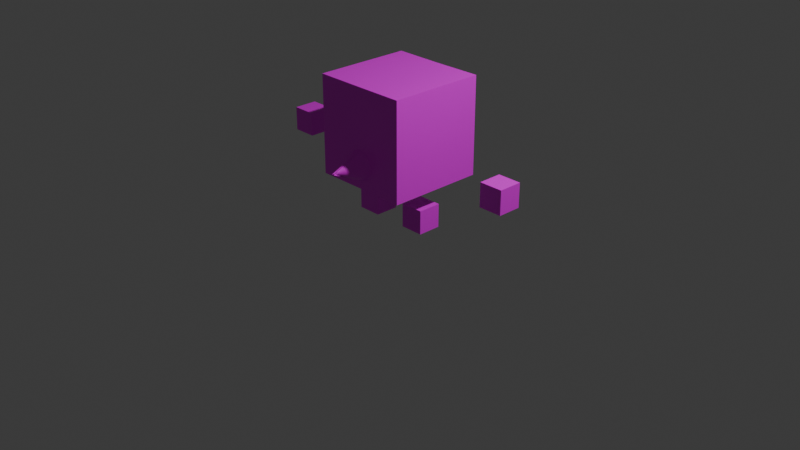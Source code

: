 # Source: playerTestBorn.blend  (saved by Blender 4.3.34; exported with 4.5.12 LTS)
import bpy
from mathutils import Matrix  # noqa: F401  (used for matrix-valued properties, if any)

bpy.ops.wm.read_factory_settings(use_empty=True)
scene = bpy.context.scene
scene.name = 'Scene'

# ---- collections
col_collection = bpy.data.collections.new('Collection'); scene.collection.children.link(col_collection)

# ---- images (referenced by path relative to the original .blend; pixels are not part of the script)
import os
ASSET_DIR = os.environ.get("B2B_ASSET_DIR", "")  # directory of the original .blend (textures are referenced by path, not embedded)
HERE = os.path.dirname(os.path.abspath(__file__))  # packed textures are extracted next to this script under _unpacked/

def load_image(name, relpath, width, height, colorspace="sRGB"):
    """Load a texture the original file referenced (path relative to the .blend, or extracted next to this script)."""
    p = next((c for c in (os.path.join(HERE, relpath), os.path.join(ASSET_DIR, relpath)) if relpath and os.path.exists(c)), "")
    if p:
        img = bpy.data.images.load(p, check_existing=True)
        img.name = name
    else:  # same state as the original file: an image datablock whose file is absent (Cycles renders it pink)
        img = bpy.data.images.new(name, width, height)
        img.source = "FILE"
        img.filepath = "//" + (relpath or name)
    img.colorspace_settings.name = colorspace
    return img
img_playertestbody_png = load_image('playerTestBody.png', 'playerTestBody.png', 1024, 1024, 'sRGB')

# ---- materials (node trees are filled in below, after node groups)
mat_x = bpy.data.materials.new('マテリアル')
mat_x.use_backface_culling = True

# ---- material node trees
mat_x.use_nodes = True; mat_x.node_tree.nodes.clear()
_N = mat_x.node_tree.nodes; _L = mat_x.node_tree.links
n0 = _N.new('ShaderNodeBsdfPrincipled'); n0.name = 'プリンシプルBSDF'; n0.location = (10, 300)
n1 = _N.new('ShaderNodeOutputMaterial'); n1.name = 'マテリアル出力'; n1.location = (300, 300)
n2 = _N.new('ShaderNodeTexImage'); n2.name = '画像テクスチャ'; n2.location = (-280, 280)
n2.image = img_playertestbody_png
_L.new(n0.outputs[0], n1.inputs[0])
_L.new(n2.outputs[0], n0.inputs[0])
n1.is_active_output = True

# ---- world
world_world = bpy.data.worlds.new('World'); scene.world = world_world
world_world.use_nodes = True; world_world.node_tree.nodes.clear()
_N = world_world.node_tree.nodes; _L = world_world.node_tree.links
n0 = _N.new('ShaderNodeOutputWorld'); n0.name = 'World Output'; n0.location = (300, 300)
n1 = _N.new('ShaderNodeBackground'); n1.name = 'Background'; n1.location = (10, 300)
n1.inputs[0].default_value = (0.05088, 0.05088, 0.05088, 1.0)
_L.new(n1.outputs[0], n0.inputs[0])
n0.is_active_output = True
world_world.color = (0.05088, 0.05088, 0.05088)
world_world.sun_shadow_jitter_overblur = 0.0

# ---- cameras
cam_camera = bpy.data.cameras.new('Camera')
cam_camera.clip_end = 100.0
cam_camera.ortho_scale = 7.314

# ---- lights
light_light = bpy.data.lights.new('Light', 'POINT')
light_light.energy = 1000.0
light_light.shadow_soft_size = 0.1

# ---- meshes
me_x = bpy.data.meshes.new('円錐')
me_x.from_pydata([(-0.4319, 0.001516, 0.9342), (-0.4319, -0.0381, 0.9304), (-0.4321, -0.07473, 0.9192), (-0.4324, -0.1085, 0.9012), (-0.4328, -0.138, 0.8769), (-0.4332, -0.1623, 0.8473), (-0.4336, -0.1803, 0.8136), (-0.4341, -0.1914, 0.777), (-0.4345, -0.1951, 0.7389), (-0.435, -0.1914, 0.7008), (-0.4354, -0.1803, 0.6642), (-0.4358, -0.1623, 0.6305), (-0.4361, -0.138, 0.6009), (-0.4363, -0.1085, 0.5766), (-0.4365, -0.07473, 0.5586), (-0.4366, -0.0381, 0.5474), (-0.4366, 0.001516, 0.5436), (-0.8525, 0.01347, 0.7439), (-0.5178, -0.5177, 0.4963), (-0.5178, -0.5177, 1.532), (0.5178, -0.5177, 0.4963), (0.5178, -0.5177, 1.532), (-0.1255, -0.4333, 0.02334), (-0.1255, -0.4333, 0.2743), (-0.1255, -0.1823, 0.02334), (-0.1255, -0.1823, 0.2743), (0.1255, -0.4333, 0.02334), (0.1255, -0.4333, 0.2743), (0.1255, -0.1823, 0.02334), (0.1255, -0.1823, 0.2743), (-0.1255, -1.453, 0.5873), (-0.1255, -1.453, 0.8383), (-0.1255, -1.202, 0.5873), (-0.1255, -1.202, 0.8383), (0.1255, -1.453, 0.5873), (0.1255, -1.453, 0.8383), (0.1255, -1.202, 0.5873), (0.1255, -1.202, 0.8383), (-0.5156, 9.115e-05, 0.4986), (-0.5156, 9.114e-05, 1.53), (0.5156, 9.115e-05, 0.4986), (0.5156, 9.114e-05, 1.53)], [], [(0, 17, 1), (1, 17, 2), (2, 17, 3), (3, 17, 4), (4, 17, 5), (5, 17, 6), (6, 17, 7), (7, 17, 8), (8, 17, 9), (9, 17, 10), (10, 17, 11), (11, 17, 12), (12, 17, 13), (13, 17, 14), (14, 17, 15), (15, 17, 16), (40, 41, 21, 20), (20, 21, 19, 18), (38, 40, 20, 18), (41, 39, 19, 21), (22, 23, 25, 24), (24, 25, 29, 28), (28, 29, 27, 26), (26, 27, 23, 22), (24, 28, 26, 22), (29, 25, 23, 27), (30, 31, 33, 32), (32, 33, 37, 36), (36, 37, 35, 34), (34, 35, 31, 30), (32, 36, 34, 30), (37, 33, 31, 35), (18, 19, 39, 38)])
_uv = me_x.uv_layers.new(name='UVマップ')
_uv.uv.foreach_set('vector', [0.5539, 0.4398, 0.5323, 0.4453, 0.5534, 0.438, 0.5534, 0.438, 0.5323, 0.4453, 0.5528, 0.4362, 0.5528, 0.4362, 0.5323, 0.4453, 0.552, 0.4346, 0.552, 0.4346, 0.5323, 0.4453, 0.5511, 0.4329, 0.5511, 0.4329, 0.5323, 0.4453, 0.5501, 0.4314, 0.5501, 0.4314, 0.5323, 0.4453, 0.5489, 0.43, 0.5489, 0.43, 0.5323, 0.4453, 0.5476, 0.4287, 0.5476, 0.4287, 0.5323, 0.4453, 0.5462, 0.4275, 0.5462, 0.4275, 0.5323, 0.4453, 0.5447, 0.4264, 0.5447, 0.4264, 0.5323, 0.4453, 0.5431, 0.4255, 0.5431, 0.4255, 0.5323, 0.4453, 0.5414, 0.4247, 0.5414, 0.4247, 0.5323, 0.4453, 0.5396, 0.424, 0.5396, 0.424, 0.5323, 0.4453, 0.5379, 0.4235, 0.5379, 0.4235, 0.5323, 0.4453, 0.536, 0.4232, 0.536, 0.4232, 0.5323, 0.4453, 0.5342, 0.423, 0.5342, 0.423, 0.5323, 0.4453, 0.5323, 0.423, 0.4461, 0.423, 0.5319, 0.4253, 0.5002, 0.4557, 0.4752, 0.45, 0.4752, 0.45, 0.5002, 0.4557, 0.4965, 0.4792, 0.4716, 0.4766, 0.4461, 0.498, 0.4461, 0.423, 0.4752, 0.45, 0.4716, 0.4766, 0.5319, 0.4253, 0.5323, 0.5253, 0.4965, 0.4792, 0.5002, 0.4557, 0.5323, 0.4453, 0.5323, 0.4453, 0.5323, 0.4454, 0.5323, 0.4454, 0.5323, 0.4454, 0.5323, 0.4454, 0.5323, 0.4454, 0.5323, 0.4454, 0.5323, 0.4454, 0.5323, 0.4454, 0.5323, 0.4454, 0.5323, 0.4454, 0.5323, 0.4454, 0.5323, 0.4454, 0.5323, 0.4454, 0.5323, 0.4454, 0.5323, 0.4454, 0.5323, 0.4454, 0.5323, 0.4454, 0.5323, 0.4454, 0.5323, 0.4454, 0.5323, 0.4454, 0.5323, 0.4454, 0.5323, 0.4454, 0.5323, 0.4454, 0.5323, 0.4454, 0.5323, 0.4454, 0.5323, 0.4454, 0.5323, 0.4454, 0.5323, 0.4454, 0.5323, 0.4455, 0.5323, 0.4455, 0.5323, 0.4455, 0.5323, 0.4455, 0.5323, 0.4455, 0.5323, 0.4455, 0.5323, 0.4455, 0.5323, 0.4455, 0.5323, 0.4455, 0.5323, 0.4455, 0.5323, 0.4455, 0.5323, 0.4455, 0.5323, 0.4455, 0.5323, 0.4455, 0.5323, 0.4455, 0.5323, 0.4455, 0.5323, 0.4455, 0.5323, 0.4455, 0.4716, 0.4766, 0.4965, 0.4792, 0.5323, 0.5253, 0.4461, 0.498])
me_x.materials.append(mat_x)
me_x.update()
arm_001 = bpy.data.armatures.new('アーマチュア.001')  # bones are not reproduced

# ---- objects
ob_light = bpy.data.objects.new('Light', light_light)
ob_camera = bpy.data.objects.new('Camera', cam_camera)
ob_x = bpy.data.objects.new('円錐', me_x)
ob_x_1 = bpy.data.objects.new('アーマチュア', arm_001)

# ---- transforms, parenting, visibility, modifiers, constraints
ob_light.location = (4.076, 1.005, 5.904)
ob_light.rotation_euler = (0.6503, 0.05522, 1.866)
ob_light.lock_rotations_4d = False
ob_light.empty_display_type = 'ARROWS'
ob_light.color = (0.0, 0.0, 0.0, 0.0)
ob_light.lineart.crease_threshold = 0.0
ob_camera.location = (7.359, -6.926, 4.958)
ob_camera.rotation_euler = (1.109, 0.0, 0.8149)
ob_camera.lock_rotations_4d = False
ob_camera.empty_display_type = 'ARROWS'
ob_camera.color = (0.0, 0.0, 0.0, 0.0)
ob_camera.display_type = 'WIRE'
ob_camera.lineart.crease_threshold = 0.0
ob_x.parent = ob_x_1
ob_x.location = (0.0, 0.0, 0.0)
ob_x.rotation_euler = (0.0, 0.0, 1.571)
_vg = ob_x.vertex_groups.new(name='Base')
for _i, _w in zip([18, 20, 21, 38, 40, 41], [0.03343, 0.1678, 0.03105, 0.1338, 0.6126, 0.06094]): _vg.add([_i], _w, 'REPLACE')
_vg = ob_x.vertex_groups.new(name='Head.Bk')
for _i, _w in zip([0, 1, 2, 3, 4, 5, 6, 7, 8, 9, 10, 11, 12, 13, 14, 15, 16, 17, 18, 19, 20, 21, 27, 38, 39, 40, 41], [1.0, 1.0, 1.0, 1.0, 1.0, 1.0, 1.0, 1.0, 1.0, 1.0, 1.0, 1.0, 1.0, 1.0, 1.0, 1.0, 1.0, 1.0, 0.9992, 0.9751, 0.9964, 0.9894, 0.005722, 0.9997, 0.9902, 0.9761, 0.9998]): _vg.add([_i], _w, 'REPLACE')
_vg = ob_x.vertex_groups.new(name='Arm.L')
_vg = ob_x.vertex_groups.new(name='Arm.001.L')
_vg.add([30, 31, 32, 33, 34, 35, 36, 37], 1.0, 'REPLACE')
_vg = ob_x.vertex_groups.new(name='Leg.L')
for _i, _w in zip([0, 1, 2, 3, 4, 5, 6, 7, 8, 9, 10, 11, 12, 13, 14, 15, 16, 17, 18, 19, 20, 21, 22, 23, 24, 25, 26, 27, 28, 29, 31, 32, 33, 38, 39, 40, 41], [0.0, 0.0, 0.0, 0.0, 8.286e-05, 0.006086, 0.03986, 0.07527, 0.04726, 0.005476, 7.469e-05, 0.0, 0.0, 0.0, 0.0, 0.0, 0.0, 0.0, 0.006046, 0.01092, 0.01462, 0.004644, 1.0, 1.0, 1.0, 0.9999, 1.0, 1.0, 1.0, 0.9977, 0.0, 0.0, 0.0, 0.001906, 0.01268, 0.003914, 0.003067]): _vg.add([_i], _w, 'REPLACE')
_vg = ob_x.vertex_groups.new(name='Arm.R')
_vg = ob_x.vertex_groups.new(name='Arm.001.R')
_vg = ob_x.vertex_groups.new(name='Leg.R')
_m = ob_x.modifiers.new('ミラー', 'MIRROR')
_m.use_axis = (False, True, False)
_m = ob_x.modifiers.new('アーマチュア', 'ARMATURE')
_m.object = ob_x_1
_m.use_deform_preserve_volume = True
ob_x_1.location = (0.0, 0.0, 0.0)
ob_x_1.show_in_front = True

# ---- collection membership
col_collection.objects.link(ob_light)
col_collection.objects.link(ob_camera)
col_collection.objects.link(ob_x)
col_collection.objects.link(ob_x_1)

# ---- scene / render settings (as saved in the file)
scene.camera = ob_camera
scene.frame_start = 1; scene.frame_end = 48; scene.frame_set(32)
scene.render.engine = 'BLENDER_EEVEE_NEXT'
bpy.context.view_layer.update()
